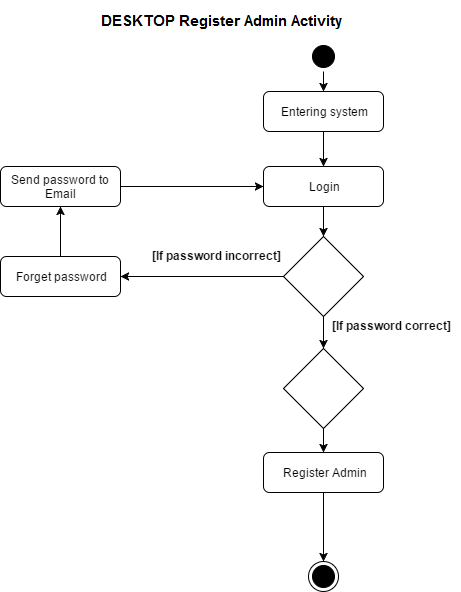

The diagram above was exported from draw.io. Its source (the exported page's mxGraphModel, read from the mxfile embedded in the PNG):
<mxGraphModel dx="1042" dy="505" grid="1" gridSize="10" guides="1" tooltips="1" connect="1" arrows="1" fold="1" page="1" pageScale="1" pageWidth="826" pageHeight="1169" background="#ffffff" math="0" shadow="0">
  <root>
    <mxCell id="0" />
    <mxCell id="1" parent="0" />
    <mxCell id="19" value="" style="ellipse;html=1;shape=startState;fillColor=#000000;strokeColor=#000000;rounded=0;" vertex="1" parent="1">
      <mxGeometry x="398" y="70" width="30" height="30" as="geometry" />
    </mxCell>
    <mxCell id="23" value="&lt;font style=&quot;font-size: 20px&quot;&gt;&lt;b&gt;Desktop activity diagram&lt;/b&gt;&lt;/font&gt;" style="text;html=1;resizable=0;points=[];autosize=1;align=left;verticalAlign=top;spacingTop=-4;" vertex="1" parent="1">
      <mxGeometry x="272" y="29" width="250" height="20" as="geometry" />
    </mxCell>
    <mxCell id="24" value="Entering system" style="rounded=1;whiteSpace=wrap;html=1;" vertex="1" parent="1">
      <mxGeometry x="353" y="120" width="120" height="40" as="geometry" />
    </mxCell>
    <mxCell id="26" value="" style="rhombus;whiteSpace=wrap;html=1;rounded=0;direction=east;" vertex="1" parent="1">
      <mxGeometry x="373" y="265" width="80" height="80" as="geometry" />
    </mxCell>
    <mxCell id="43" value="Login" style="rounded=1;whiteSpace=wrap;html=1;" vertex="1" parent="1">
      <mxGeometry x="353" y="195" width="120" height="40" as="geometry" />
    </mxCell>
    <mxCell id="45" value="Forget password" style="rounded=1;whiteSpace=wrap;html=1;" vertex="1" parent="1">
      <mxGeometry x="90" y="285" width="120" height="40" as="geometry" />
    </mxCell>
    <mxCell id="46" value="Send password to Email" style="rounded=1;whiteSpace=wrap;html=1;" vertex="1" parent="1">
      <mxGeometry x="90" y="195" width="120" height="40" as="geometry" />
    </mxCell>
    <mxCell id="47" value="" style="endArrow=classic;html=1;exitX=0.5;exitY=0;rounded=0;startArrow=none;entryX=0.5;entryY=1;" edge="1" source="45" target="46" parent="1">
      <mxGeometry width="50" height="50" relative="1" as="geometry">
        <mxPoint x="220" y="228" as="sourcePoint" />
        <mxPoint x="338" y="228" as="targetPoint" />
        <Array as="points" />
      </mxGeometry>
    </mxCell>
    <mxCell id="48" value="" style="endArrow=classic;html=1;exitX=1;exitY=0.5;entryX=0;entryY=0.5;rounded=0;endFill=1;" edge="1" parent="1" source="46" target="43">
      <mxGeometry width="50" height="50" relative="1" as="geometry">
        <mxPoint x="386" y="465" as="sourcePoint" />
        <mxPoint x="386" y="491" as="targetPoint" />
        <Array as="points" />
      </mxGeometry>
    </mxCell>
    <mxCell id="49" value="" style="endArrow=classic;html=1;exitX=0.5;exitY=1;entryX=0.5;entryY=0;rounded=0;endFill=1;" edge="1" parent="1" source="43" target="26">
      <mxGeometry width="50" height="50" relative="1" as="geometry">
        <mxPoint x="303" y="225" as="sourcePoint" />
        <mxPoint x="366" y="225" as="targetPoint" />
        <Array as="points" />
      </mxGeometry>
    </mxCell>
    <mxCell id="50" value="" style="endArrow=classic;html=1;exitX=0;exitY=0.5;entryX=1;entryY=0.5;rounded=0;endFill=1;" edge="1" parent="1" source="26" target="45">
      <mxGeometry width="50" height="50" relative="1" as="geometry">
        <mxPoint x="303" y="225" as="sourcePoint" />
        <mxPoint x="366" y="225" as="targetPoint" />
        <Array as="points" />
      </mxGeometry>
    </mxCell>
    <mxCell id="51" value="" style="ellipse;html=1;shape=endState;fillColor=#000000;strokeColor=#000000;rounded=0;" vertex="1" parent="1">
      <mxGeometry x="398" y="589.5999755859375" width="30" height="30" as="geometry" />
    </mxCell>
    <mxCell id="52" value="" style="endArrow=classic;html=1;exitX=0.5;exitY=1;rounded=0;startArrow=none;entryX=0.5;entryY=0;" edge="1" target="58" parent="1" source="61">
      <mxGeometry width="50" height="50" relative="1" as="geometry">
        <mxPoint x="413" y="476" as="sourcePoint" />
        <mxPoint x="413" y="421" as="targetPoint" />
        <Array as="points" />
      </mxGeometry>
    </mxCell>
    <mxCell id="53" value="" style="endArrow=classic;html=1;exitX=0.5;exitY=1;entryX=0.5;entryY=0;rounded=0;endFill=1;" edge="1" parent="1" source="24" target="43">
      <mxGeometry width="50" height="50" relative="1" as="geometry">
        <mxPoint x="303" y="225" as="sourcePoint" />
        <mxPoint x="366" y="225" as="targetPoint" />
        <Array as="points" />
      </mxGeometry>
    </mxCell>
    <mxCell id="54" value="" style="endArrow=classic;html=1;exitX=0.5;exitY=1;entryX=0.5;entryY=0;rounded=0;endFill=1;" edge="1" parent="1" source="19" target="24">
      <mxGeometry width="50" height="50" relative="1" as="geometry">
        <mxPoint x="423" y="170" as="sourcePoint" />
        <mxPoint x="423" y="205" as="targetPoint" />
        <Array as="points" />
      </mxGeometry>
    </mxCell>
    <mxCell id="55" value="&lt;b&gt;[If password incorrect]&lt;/b&gt;" style="text;html=1;resizable=0;points=[];autosize=1;align=left;verticalAlign=top;spacingTop=-4;" vertex="1" parent="1">
      <mxGeometry x="240" y="275" width="140" height="20" as="geometry" />
    </mxCell>
    <mxCell id="57" value="&lt;b&gt;[If password correct]&lt;/b&gt;&lt;br&gt;" style="text;html=1;resizable=0;points=[];autosize=1;align=left;verticalAlign=top;spacingTop=-4;" vertex="1" parent="1">
      <mxGeometry x="420" y="345" width="130" height="20" as="geometry" />
    </mxCell>
    <mxCell id="58" value="Register Admin" style="rounded=1;whiteSpace=wrap;html=1;" vertex="1" parent="1">
      <mxGeometry x="353" y="481" width="120" height="40" as="geometry" />
    </mxCell>
    <mxCell id="61" value="" style="rhombus;whiteSpace=wrap;html=1;rounded=0;direction=east;" vertex="1" parent="1">
      <mxGeometry x="373" y="377" width="80" height="80" as="geometry" />
    </mxCell>
    <mxCell id="62" value="" style="endArrow=classic;html=1;exitX=0.5;exitY=1;rounded=0;startArrow=none;entryX=0.5;entryY=0;endFill=1;" edge="1" parent="1" source="26" target="61">
      <mxGeometry width="50" height="50" relative="1" as="geometry">
        <mxPoint x="413" y="345" as="sourcePoint" />
        <mxPoint x="330" y="370" as="targetPoint" />
        <Array as="points" />
      </mxGeometry>
    </mxCell>
    <mxCell id="66" value="" style="endArrow=classic;html=1;exitX=0.5;exitY=1;rounded=0;startArrow=none;entryX=0.5;entryY=0;" edge="1" parent="1" source="58" target="51">
      <mxGeometry width="50" height="50" relative="1" as="geometry">
        <mxPoint x="420" y="560" as="sourcePoint" />
        <mxPoint x="330" y="420" as="targetPoint" />
        <Array as="points" />
      </mxGeometry>
    </mxCell>
  </root>
</mxGraphModel>